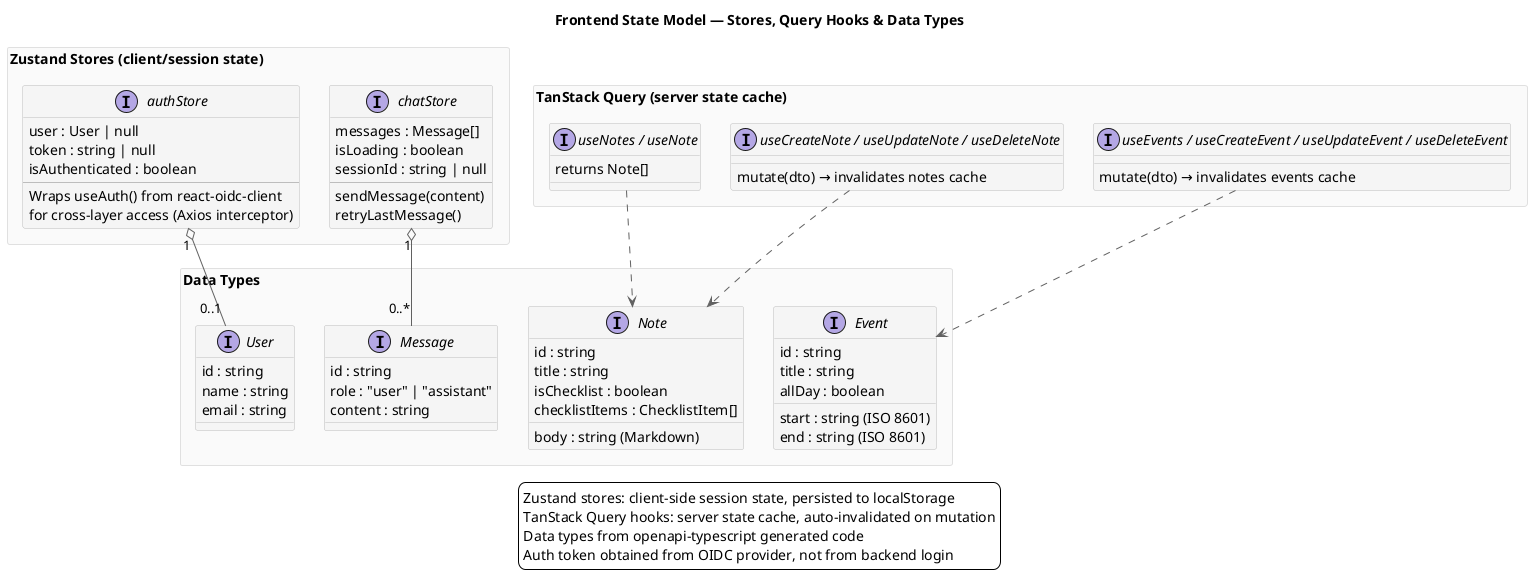

The diagram above was rendered by PlantUML. Its source (embedded in the PNG):
@startuml
skinparam shadowing false
skinparam nodesep 30
skinparam ranksep 40

skinparam backgroundColor #FFFFFF
skinparam defaultTextAlignment left

skinparam classBackgroundColor #F5F5F5
skinparam classBorderColor #BDBDBD
skinparam interfaceBackgroundColor #E3F2FD
skinparam interfaceBorderColor #1565C0
skinparam packageBackgroundColor #FAFAFA
skinparam packageBorderColor #E0E0E0
skinparam arrowColor #616161

title Frontend State Model — Stores, Query Hooks & Data Types

rectangle "Zustand Stores (client/session state)" as STORES {
  interface "authStore" {
    user : User | null
    token : string | null
    isAuthenticated : boolean
    --
    Wraps useAuth() from react-oidc-client
    for cross-layer access (Axios interceptor)
  }

  interface "chatStore" {
    messages : Message[]
    isLoading : boolean
    sessionId : string | null
    --
    sendMessage(content)
    retryLastMessage()
  }
}

rectangle "TanStack Query (server state cache)" as TQ {
  interface "useNotes / useNote" {
    returns Note[]
  }
  interface "useCreateNote / useUpdateNote / useDeleteNote" {
    mutate(dto) → invalidates notes cache
  }
  interface "useEvents / useCreateEvent / useUpdateEvent / useDeleteEvent" {
    mutate(dto) → invalidates events cache
  }
}

rectangle "Data Types" as TYPES {
  interface "User" {
    id : string
    name : string
    email : string
  }

  interface "Note" {
    id : string
    title : string
    body : string (Markdown)
    isChecklist : boolean
    checklistItems : ChecklistItem[]
  }

  interface "Event" {
    id : string
    title : string
    start : string (ISO 8601)
    end : string (ISO 8601)
    allDay : boolean
  }

  interface "Message" {
    id : string
    role : "user" | "assistant"
    content : string
  }
}

"authStore" "1" o-- "0..1" "User"
"chatStore" "1" o-- "0..*" "Message"
"useNotes / useNote" ..> "Note"
"useCreateNote / useUpdateNote / useDeleteNote" ..> "Note"
"useEvents / useCreateEvent / useUpdateEvent / useDeleteEvent" ..> "Event"

legend bottom
  Zustand stores: client-side session state, persisted to localStorage
  TanStack Query hooks: server state cache, auto-invalidated on mutation
  Data types from openapi-typescript generated code
  Auth token obtained from OIDC provider, not from backend login
endlegend

@enduml